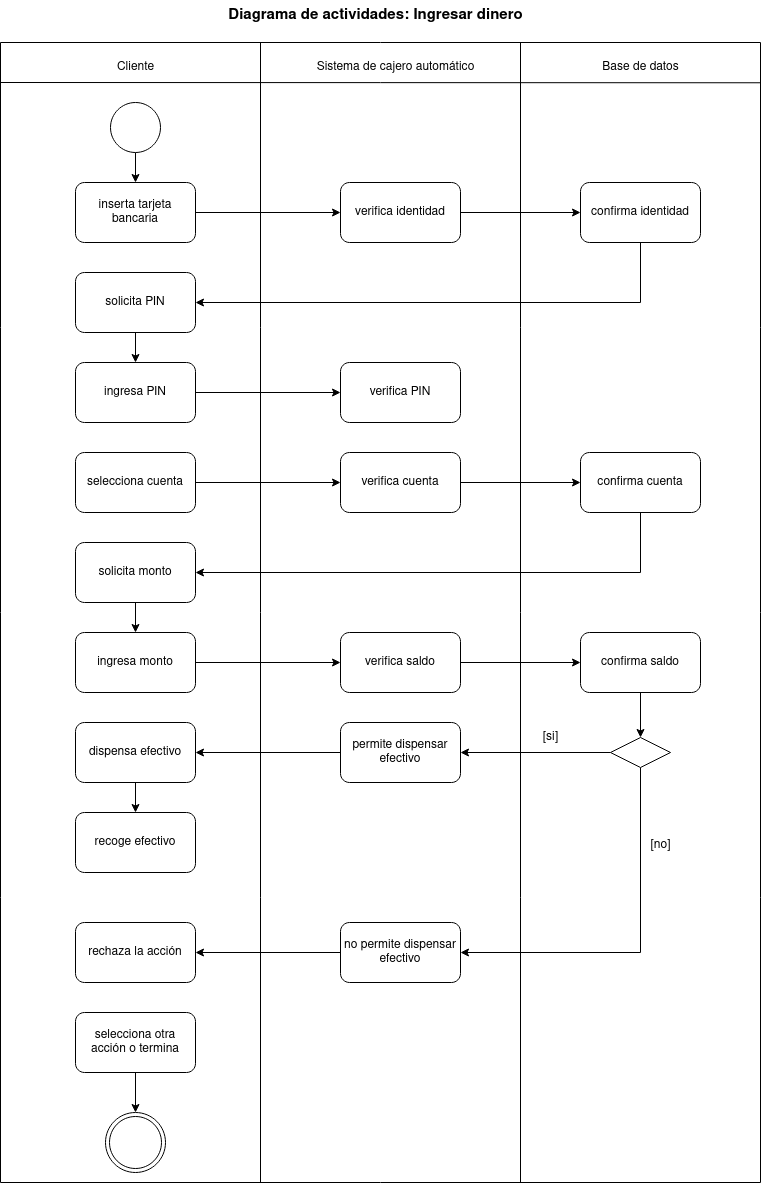

The diagram above was exported from draw.io. Its source (the exported page's mxGraphModel, read from the mxfile embedded in the PNG):
<mxGraphModel dx="2420" dy="1118" grid="1" gridSize="10" guides="1" tooltips="1" connect="1" arrows="1" fold="1" page="1" pageScale="1" pageWidth="850" pageHeight="1100" math="0" shadow="0">
  <root>
    <mxCell id="0" />
    <mxCell id="1" parent="0" />
    <mxCell id="XxEiCO83G01_yQRCxCTM-1" value="" style="swimlane;startSize=0;" parent="1" vertex="1">
      <mxGeometry x="50" y="82" width="760" height="1140" as="geometry" />
    </mxCell>
    <mxCell id="XxEiCO83G01_yQRCxCTM-2" value="" style="endArrow=none;html=1;rounded=0;entryX=0.313;entryY=0;entryDx=0;entryDy=0;entryPerimeter=0;" parent="XxEiCO83G01_yQRCxCTM-1" edge="1">
      <mxGeometry width="50" height="50" relative="1" as="geometry">
        <mxPoint x="520" y="1140" as="sourcePoint" />
        <mxPoint x="520" as="targetPoint" />
      </mxGeometry>
    </mxCell>
    <mxCell id="XxEiCO83G01_yQRCxCTM-3" value="" style="endArrow=none;html=1;rounded=0;entryX=0.313;entryY=0;entryDx=0;entryDy=0;entryPerimeter=0;" parent="XxEiCO83G01_yQRCxCTM-1" edge="1">
      <mxGeometry width="50" height="50" relative="1" as="geometry">
        <mxPoint x="260" y="1140" as="sourcePoint" />
        <mxPoint x="260.0000000000001" as="targetPoint" />
      </mxGeometry>
    </mxCell>
    <mxCell id="XxEiCO83G01_yQRCxCTM-4" value="" style="endArrow=none;html=1;rounded=0;entryX=1;entryY=0.078;entryDx=0;entryDy=0;entryPerimeter=0;" parent="XxEiCO83G01_yQRCxCTM-1" edge="1">
      <mxGeometry width="50" height="50" relative="1" as="geometry">
        <mxPoint y="40" as="sourcePoint" />
        <mxPoint x="760" y="40.27999999999997" as="targetPoint" />
      </mxGeometry>
    </mxCell>
    <mxCell id="XxEiCO83G01_yQRCxCTM-5" style="edgeStyle=orthogonalEdgeStyle;rounded=0;orthogonalLoop=1;jettySize=auto;html=1;exitX=0.5;exitY=1;exitDx=0;exitDy=0;entryX=0.5;entryY=0;entryDx=0;entryDy=0;" parent="XxEiCO83G01_yQRCxCTM-1" source="XxEiCO83G01_yQRCxCTM-6" target="XxEiCO83G01_yQRCxCTM-8" edge="1">
      <mxGeometry relative="1" as="geometry" />
    </mxCell>
    <mxCell id="XxEiCO83G01_yQRCxCTM-6" value="" style="ellipse;whiteSpace=wrap;html=1;aspect=fixed;" parent="XxEiCO83G01_yQRCxCTM-1" vertex="1">
      <mxGeometry x="110" y="60" width="50" height="50" as="geometry" />
    </mxCell>
    <mxCell id="XxEiCO83G01_yQRCxCTM-7" style="edgeStyle=orthogonalEdgeStyle;rounded=0;orthogonalLoop=1;jettySize=auto;html=1;exitX=1;exitY=0.5;exitDx=0;exitDy=0;entryX=0;entryY=0.5;entryDx=0;entryDy=0;" parent="XxEiCO83G01_yQRCxCTM-1" source="XxEiCO83G01_yQRCxCTM-8" target="XxEiCO83G01_yQRCxCTM-10" edge="1">
      <mxGeometry relative="1" as="geometry" />
    </mxCell>
    <mxCell id="XxEiCO83G01_yQRCxCTM-8" value="inserta tarjeta bancaria" style="rounded=1;whiteSpace=wrap;html=1;" parent="XxEiCO83G01_yQRCxCTM-1" vertex="1">
      <mxGeometry x="75" y="140" width="120" height="60" as="geometry" />
    </mxCell>
    <mxCell id="XxEiCO83G01_yQRCxCTM-9" style="edgeStyle=orthogonalEdgeStyle;rounded=0;orthogonalLoop=1;jettySize=auto;html=1;exitX=1;exitY=0.5;exitDx=0;exitDy=0;entryX=0;entryY=0.5;entryDx=0;entryDy=0;" parent="XxEiCO83G01_yQRCxCTM-1" source="XxEiCO83G01_yQRCxCTM-10" target="XxEiCO83G01_yQRCxCTM-26" edge="1">
      <mxGeometry relative="1" as="geometry" />
    </mxCell>
    <mxCell id="XxEiCO83G01_yQRCxCTM-10" value="verifica identidad" style="rounded=1;whiteSpace=wrap;html=1;" parent="XxEiCO83G01_yQRCxCTM-1" vertex="1">
      <mxGeometry x="340" y="140" width="120" height="60" as="geometry" />
    </mxCell>
    <mxCell id="XxEiCO83G01_yQRCxCTM-11" style="edgeStyle=orthogonalEdgeStyle;rounded=0;orthogonalLoop=1;jettySize=auto;html=1;exitX=0.5;exitY=1;exitDx=0;exitDy=0;entryX=0.5;entryY=0;entryDx=0;entryDy=0;" parent="XxEiCO83G01_yQRCxCTM-1" source="XxEiCO83G01_yQRCxCTM-12" target="XxEiCO83G01_yQRCxCTM-15" edge="1">
      <mxGeometry relative="1" as="geometry" />
    </mxCell>
    <mxCell id="XxEiCO83G01_yQRCxCTM-12" value="solicita PIN" style="rounded=1;whiteSpace=wrap;html=1;" parent="XxEiCO83G01_yQRCxCTM-1" vertex="1">
      <mxGeometry x="75" y="230" width="120" height="60" as="geometry" />
    </mxCell>
    <mxCell id="XxEiCO83G01_yQRCxCTM-13" value="verifica PIN" style="rounded=1;whiteSpace=wrap;html=1;" parent="XxEiCO83G01_yQRCxCTM-1" vertex="1">
      <mxGeometry x="340" y="320" width="120" height="60" as="geometry" />
    </mxCell>
    <mxCell id="XxEiCO83G01_yQRCxCTM-14" style="edgeStyle=orthogonalEdgeStyle;rounded=0;orthogonalLoop=1;jettySize=auto;html=1;exitX=1;exitY=0.5;exitDx=0;exitDy=0;entryX=0;entryY=0.5;entryDx=0;entryDy=0;" parent="XxEiCO83G01_yQRCxCTM-1" source="XxEiCO83G01_yQRCxCTM-15" target="XxEiCO83G01_yQRCxCTM-13" edge="1">
      <mxGeometry relative="1" as="geometry" />
    </mxCell>
    <mxCell id="XxEiCO83G01_yQRCxCTM-15" value="ingresa PIN" style="rounded=1;whiteSpace=wrap;html=1;" parent="XxEiCO83G01_yQRCxCTM-1" vertex="1">
      <mxGeometry x="75" y="320" width="120" height="60" as="geometry" />
    </mxCell>
    <mxCell id="XxEiCO83G01_yQRCxCTM-16" value="Cliente" style="text;html=1;align=center;verticalAlign=middle;resizable=0;points=[];autosize=1;strokeColor=none;fillColor=none;" parent="XxEiCO83G01_yQRCxCTM-1" vertex="1">
      <mxGeometry x="105" y="10" width="60" height="30" as="geometry" />
    </mxCell>
    <mxCell id="XxEiCO83G01_yQRCxCTM-17" value="Sistema de cajero automático" style="text;html=1;align=center;verticalAlign=middle;resizable=0;points=[];autosize=1;strokeColor=none;fillColor=none;" parent="XxEiCO83G01_yQRCxCTM-1" vertex="1">
      <mxGeometry x="305" y="10" width="180" height="30" as="geometry" />
    </mxCell>
    <mxCell id="XxEiCO83G01_yQRCxCTM-18" value="Base de datos" style="text;html=1;align=center;verticalAlign=middle;resizable=0;points=[];autosize=1;strokeColor=none;fillColor=none;" parent="XxEiCO83G01_yQRCxCTM-1" vertex="1">
      <mxGeometry x="590" y="10" width="100" height="30" as="geometry" />
    </mxCell>
    <mxCell id="XxEiCO83G01_yQRCxCTM-19" style="edgeStyle=orthogonalEdgeStyle;rounded=0;orthogonalLoop=1;jettySize=auto;html=1;exitX=1;exitY=0.5;exitDx=0;exitDy=0;entryX=0;entryY=0.5;entryDx=0;entryDy=0;" parent="XxEiCO83G01_yQRCxCTM-1" source="XxEiCO83G01_yQRCxCTM-20" target="XxEiCO83G01_yQRCxCTM-22" edge="1">
      <mxGeometry relative="1" as="geometry" />
    </mxCell>
    <mxCell id="XxEiCO83G01_yQRCxCTM-20" value="selecciona cuenta" style="rounded=1;whiteSpace=wrap;html=1;" parent="XxEiCO83G01_yQRCxCTM-1" vertex="1">
      <mxGeometry x="75" y="410" width="120" height="60" as="geometry" />
    </mxCell>
    <mxCell id="XxEiCO83G01_yQRCxCTM-21" style="edgeStyle=orthogonalEdgeStyle;rounded=0;orthogonalLoop=1;jettySize=auto;html=1;exitX=1;exitY=0.5;exitDx=0;exitDy=0;entryX=0;entryY=0.5;entryDx=0;entryDy=0;" parent="XxEiCO83G01_yQRCxCTM-1" source="XxEiCO83G01_yQRCxCTM-22" target="XxEiCO83G01_yQRCxCTM-28" edge="1">
      <mxGeometry relative="1" as="geometry" />
    </mxCell>
    <mxCell id="XxEiCO83G01_yQRCxCTM-22" value="verifica cuenta" style="rounded=1;whiteSpace=wrap;html=1;" parent="XxEiCO83G01_yQRCxCTM-1" vertex="1">
      <mxGeometry x="340" y="410" width="120" height="60" as="geometry" />
    </mxCell>
    <mxCell id="XxEiCO83G01_yQRCxCTM-23" style="edgeStyle=orthogonalEdgeStyle;rounded=0;orthogonalLoop=1;jettySize=auto;html=1;exitX=0.5;exitY=1;exitDx=0;exitDy=0;entryX=0.5;entryY=0;entryDx=0;entryDy=0;" parent="XxEiCO83G01_yQRCxCTM-1" source="XxEiCO83G01_yQRCxCTM-24" target="XxEiCO83G01_yQRCxCTM-30" edge="1">
      <mxGeometry relative="1" as="geometry" />
    </mxCell>
    <mxCell id="XxEiCO83G01_yQRCxCTM-24" value="solicita monto" style="rounded=1;whiteSpace=wrap;html=1;" parent="XxEiCO83G01_yQRCxCTM-1" vertex="1">
      <mxGeometry x="75" y="500" width="120" height="60" as="geometry" />
    </mxCell>
    <mxCell id="XxEiCO83G01_yQRCxCTM-25" style="edgeStyle=orthogonalEdgeStyle;rounded=0;orthogonalLoop=1;jettySize=auto;html=1;exitX=0.5;exitY=1;exitDx=0;exitDy=0;entryX=1;entryY=0.5;entryDx=0;entryDy=0;" parent="XxEiCO83G01_yQRCxCTM-1" source="XxEiCO83G01_yQRCxCTM-26" target="XxEiCO83G01_yQRCxCTM-12" edge="1">
      <mxGeometry relative="1" as="geometry" />
    </mxCell>
    <mxCell id="XxEiCO83G01_yQRCxCTM-26" value="confirma identidad" style="rounded=1;whiteSpace=wrap;html=1;" parent="XxEiCO83G01_yQRCxCTM-1" vertex="1">
      <mxGeometry x="580" y="140" width="120" height="60" as="geometry" />
    </mxCell>
    <mxCell id="XxEiCO83G01_yQRCxCTM-27" style="edgeStyle=orthogonalEdgeStyle;rounded=0;orthogonalLoop=1;jettySize=auto;html=1;exitX=0.5;exitY=1;exitDx=0;exitDy=0;entryX=1;entryY=0.5;entryDx=0;entryDy=0;" parent="XxEiCO83G01_yQRCxCTM-1" source="XxEiCO83G01_yQRCxCTM-28" target="XxEiCO83G01_yQRCxCTM-24" edge="1">
      <mxGeometry relative="1" as="geometry" />
    </mxCell>
    <mxCell id="XxEiCO83G01_yQRCxCTM-28" value="confirma cuenta" style="rounded=1;whiteSpace=wrap;html=1;" parent="XxEiCO83G01_yQRCxCTM-1" vertex="1">
      <mxGeometry x="580" y="410" width="120" height="60" as="geometry" />
    </mxCell>
    <mxCell id="XxEiCO83G01_yQRCxCTM-29" style="edgeStyle=orthogonalEdgeStyle;rounded=0;orthogonalLoop=1;jettySize=auto;html=1;exitX=1;exitY=0.5;exitDx=0;exitDy=0;entryX=0;entryY=0.5;entryDx=0;entryDy=0;" parent="XxEiCO83G01_yQRCxCTM-1" source="XxEiCO83G01_yQRCxCTM-30" target="XxEiCO83G01_yQRCxCTM-32" edge="1">
      <mxGeometry relative="1" as="geometry" />
    </mxCell>
    <mxCell id="XxEiCO83G01_yQRCxCTM-30" value="ingresa monto" style="rounded=1;whiteSpace=wrap;html=1;" parent="XxEiCO83G01_yQRCxCTM-1" vertex="1">
      <mxGeometry x="75" y="590" width="120" height="60" as="geometry" />
    </mxCell>
    <mxCell id="XxEiCO83G01_yQRCxCTM-31" style="edgeStyle=orthogonalEdgeStyle;rounded=0;orthogonalLoop=1;jettySize=auto;html=1;exitX=1;exitY=0.5;exitDx=0;exitDy=0;entryX=0;entryY=0.5;entryDx=0;entryDy=0;" parent="XxEiCO83G01_yQRCxCTM-1" source="XxEiCO83G01_yQRCxCTM-32" target="XxEiCO83G01_yQRCxCTM-34" edge="1">
      <mxGeometry relative="1" as="geometry" />
    </mxCell>
    <mxCell id="XxEiCO83G01_yQRCxCTM-32" value="verifica saldo" style="rounded=1;whiteSpace=wrap;html=1;" parent="XxEiCO83G01_yQRCxCTM-1" vertex="1">
      <mxGeometry x="340" y="590" width="120" height="60" as="geometry" />
    </mxCell>
    <mxCell id="XxEiCO83G01_yQRCxCTM-33" style="edgeStyle=orthogonalEdgeStyle;rounded=0;orthogonalLoop=1;jettySize=auto;html=1;exitX=0.5;exitY=1;exitDx=0;exitDy=0;entryX=0.5;entryY=0;entryDx=0;entryDy=0;" parent="XxEiCO83G01_yQRCxCTM-1" source="XxEiCO83G01_yQRCxCTM-34" target="XxEiCO83G01_yQRCxCTM-37" edge="1">
      <mxGeometry relative="1" as="geometry" />
    </mxCell>
    <mxCell id="XxEiCO83G01_yQRCxCTM-34" value="confirma saldo" style="rounded=1;whiteSpace=wrap;html=1;" parent="XxEiCO83G01_yQRCxCTM-1" vertex="1">
      <mxGeometry x="580" y="590" width="120" height="60" as="geometry" />
    </mxCell>
    <mxCell id="XxEiCO83G01_yQRCxCTM-35" style="edgeStyle=orthogonalEdgeStyle;rounded=0;orthogonalLoop=1;jettySize=auto;html=1;exitX=0;exitY=0.5;exitDx=0;exitDy=0;entryX=1;entryY=0.5;entryDx=0;entryDy=0;" parent="XxEiCO83G01_yQRCxCTM-1" source="XxEiCO83G01_yQRCxCTM-37" target="XxEiCO83G01_yQRCxCTM-41" edge="1">
      <mxGeometry relative="1" as="geometry" />
    </mxCell>
    <mxCell id="XxEiCO83G01_yQRCxCTM-36" style="edgeStyle=orthogonalEdgeStyle;rounded=0;orthogonalLoop=1;jettySize=auto;html=1;exitX=0.5;exitY=1;exitDx=0;exitDy=0;entryX=1;entryY=0.5;entryDx=0;entryDy=0;" parent="XxEiCO83G01_yQRCxCTM-1" source="XxEiCO83G01_yQRCxCTM-37" target="XxEiCO83G01_yQRCxCTM-46" edge="1">
      <mxGeometry relative="1" as="geometry" />
    </mxCell>
    <mxCell id="XxEiCO83G01_yQRCxCTM-37" value="" style="rhombus;whiteSpace=wrap;html=1;" parent="XxEiCO83G01_yQRCxCTM-1" vertex="1">
      <mxGeometry x="610" y="695" width="60" height="30" as="geometry" />
    </mxCell>
    <mxCell id="XxEiCO83G01_yQRCxCTM-38" style="edgeStyle=orthogonalEdgeStyle;rounded=0;orthogonalLoop=1;jettySize=auto;html=1;exitX=0.5;exitY=1;exitDx=0;exitDy=0;entryX=0.5;entryY=0;entryDx=0;entryDy=0;" parent="XxEiCO83G01_yQRCxCTM-1" source="XxEiCO83G01_yQRCxCTM-39" target="XxEiCO83G01_yQRCxCTM-42" edge="1">
      <mxGeometry relative="1" as="geometry" />
    </mxCell>
    <mxCell id="XxEiCO83G01_yQRCxCTM-39" value="dispensa efectivo" style="rounded=1;whiteSpace=wrap;html=1;" parent="XxEiCO83G01_yQRCxCTM-1" vertex="1">
      <mxGeometry x="75" y="680" width="120" height="60" as="geometry" />
    </mxCell>
    <mxCell id="XxEiCO83G01_yQRCxCTM-40" style="edgeStyle=orthogonalEdgeStyle;rounded=0;orthogonalLoop=1;jettySize=auto;html=1;exitX=0;exitY=0.5;exitDx=0;exitDy=0;entryX=1;entryY=0.5;entryDx=0;entryDy=0;" parent="XxEiCO83G01_yQRCxCTM-1" source="XxEiCO83G01_yQRCxCTM-41" target="XxEiCO83G01_yQRCxCTM-39" edge="1">
      <mxGeometry relative="1" as="geometry" />
    </mxCell>
    <mxCell id="XxEiCO83G01_yQRCxCTM-41" value="permite dispensar efectivo" style="rounded=1;whiteSpace=wrap;html=1;" parent="XxEiCO83G01_yQRCxCTM-1" vertex="1">
      <mxGeometry x="340" y="680" width="120" height="60" as="geometry" />
    </mxCell>
    <mxCell id="XxEiCO83G01_yQRCxCTM-42" value="recoge efectivo" style="rounded=1;whiteSpace=wrap;html=1;" parent="XxEiCO83G01_yQRCxCTM-1" vertex="1">
      <mxGeometry x="75" y="770" width="120" height="60" as="geometry" />
    </mxCell>
    <mxCell id="XxEiCO83G01_yQRCxCTM-43" value="[si]" style="text;html=1;align=center;verticalAlign=middle;resizable=0;points=[];autosize=1;strokeColor=none;fillColor=none;" parent="XxEiCO83G01_yQRCxCTM-1" vertex="1">
      <mxGeometry x="530" y="680" width="40" height="30" as="geometry" />
    </mxCell>
    <mxCell id="XxEiCO83G01_yQRCxCTM-44" value="rechaza la acción" style="rounded=1;whiteSpace=wrap;html=1;" parent="XxEiCO83G01_yQRCxCTM-1" vertex="1">
      <mxGeometry x="75" y="880" width="120" height="60" as="geometry" />
    </mxCell>
    <mxCell id="XxEiCO83G01_yQRCxCTM-45" style="edgeStyle=orthogonalEdgeStyle;rounded=0;orthogonalLoop=1;jettySize=auto;html=1;exitX=0;exitY=0.5;exitDx=0;exitDy=0;entryX=1;entryY=0.5;entryDx=0;entryDy=0;" parent="XxEiCO83G01_yQRCxCTM-1" source="XxEiCO83G01_yQRCxCTM-46" target="XxEiCO83G01_yQRCxCTM-44" edge="1">
      <mxGeometry relative="1" as="geometry" />
    </mxCell>
    <mxCell id="XxEiCO83G01_yQRCxCTM-46" value="no permite dispensar efectivo" style="rounded=1;whiteSpace=wrap;html=1;" parent="XxEiCO83G01_yQRCxCTM-1" vertex="1">
      <mxGeometry x="340" y="880" width="120" height="60" as="geometry" />
    </mxCell>
    <mxCell id="XxEiCO83G01_yQRCxCTM-47" style="edgeStyle=orthogonalEdgeStyle;rounded=0;orthogonalLoop=1;jettySize=auto;html=1;exitX=0.5;exitY=1;exitDx=0;exitDy=0;entryX=0.5;entryY=0;entryDx=0;entryDy=0;" parent="XxEiCO83G01_yQRCxCTM-1" source="XxEiCO83G01_yQRCxCTM-48" target="XxEiCO83G01_yQRCxCTM-49" edge="1">
      <mxGeometry relative="1" as="geometry" />
    </mxCell>
    <mxCell id="XxEiCO83G01_yQRCxCTM-48" value="&lt;div&gt;selecciona otra&lt;/div&gt;&lt;div&gt;acción o termina&lt;/div&gt;" style="rounded=1;whiteSpace=wrap;html=1;" parent="XxEiCO83G01_yQRCxCTM-1" vertex="1">
      <mxGeometry x="75" y="970" width="120" height="60" as="geometry" />
    </mxCell>
    <mxCell id="XxEiCO83G01_yQRCxCTM-49" value="" style="ellipse;shape=doubleEllipse;whiteSpace=wrap;html=1;aspect=fixed;" parent="XxEiCO83G01_yQRCxCTM-1" vertex="1">
      <mxGeometry x="105" y="1070" width="60" height="60" as="geometry" />
    </mxCell>
    <mxCell id="XxEiCO83G01_yQRCxCTM-50" value="[no]" style="text;html=1;align=center;verticalAlign=middle;resizable=0;points=[];autosize=1;strokeColor=none;fillColor=none;" parent="1" vertex="1">
      <mxGeometry x="690" y="870" width="40" height="30" as="geometry" />
    </mxCell>
    <mxCell id="XxEiCO83G01_yQRCxCTM-51" value="&lt;font style=&quot;font-size: 15px;&quot;&gt;&lt;b&gt;Diagrama de actividades: Ingresar dinero&lt;/b&gt;&lt;/font&gt;" style="text;html=1;align=center;verticalAlign=middle;resizable=0;points=[];autosize=1;strokeColor=none;fillColor=none;" parent="1" vertex="1">
      <mxGeometry x="265" y="40" width="320" height="30" as="geometry" />
    </mxCell>
  </root>
</mxGraphModel>